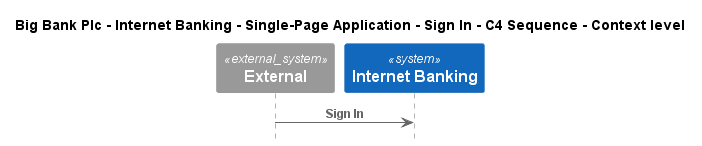

The diagram above was rendered by PlantUML. Its source (embedded in the PNG):
@startuml
!include ..\..\..\..\..\..\..\.c4s\C4_Sequence.puml

title Big Bank Plc - Internet Banking - Single-Page Application - Sign In - C4 Sequence - Context level

System_Ext(C4InterFlow.SoftwareSystems.ExternalSystem, "External", "")
System(BigBankPlc.SoftwareSystems.InternetBanking, "Internet Banking", "Provided Internet Banking services")

Rel(C4InterFlow.SoftwareSystems.ExternalSystem, BigBankPlc.SoftwareSystems.InternetBanking, "Sign In")


@enduml